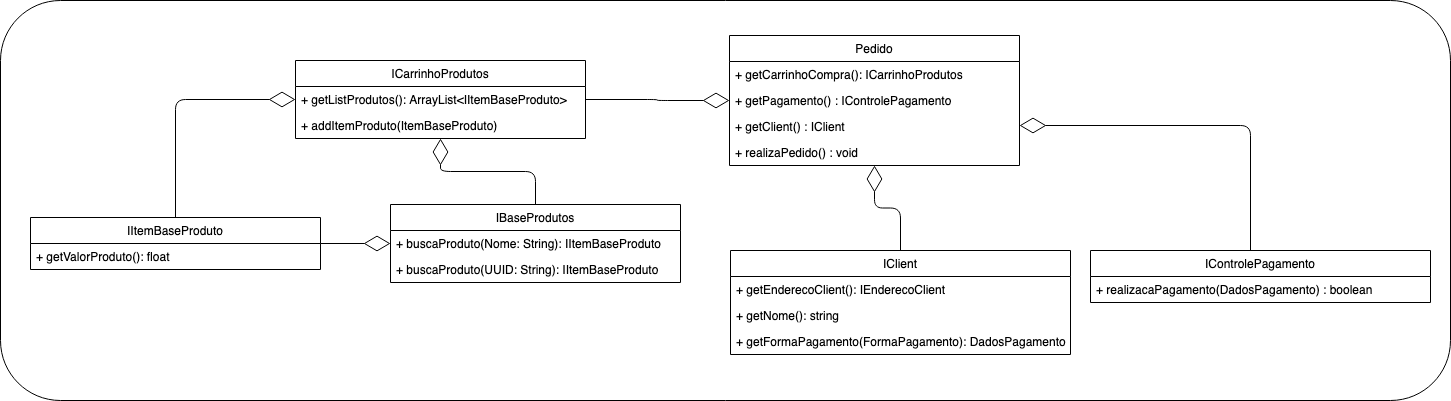

The diagram above was exported from draw.io. Its source (the exported page's mxGraphModel, read from the mxfile embedded in the PNG):
<mxGraphModel dx="1773" dy="505" grid="1" gridSize="10" guides="1" tooltips="1" connect="1" arrows="1" fold="1" page="1" pageScale="1" pageWidth="827" pageHeight="1169" math="0" shadow="0">
  <root>
    <mxCell id="0" />
    <mxCell id="1" parent="0" />
    <mxCell id="2" value="" style="rounded=1;whiteSpace=wrap;html=1;" vertex="1" parent="1">
      <mxGeometry x="-200" y="660" width="1450" height="400" as="geometry" />
    </mxCell>
    <mxCell id="3" value="ICarrinhoProdutos" style="swimlane;fontStyle=0;childLayout=stackLayout;horizontal=1;startSize=26;fillColor=none;horizontalStack=0;resizeParent=1;resizeParentMax=0;resizeLast=0;collapsible=1;marginBottom=0;" vertex="1" parent="1">
      <mxGeometry x="95" y="720" width="290" height="78" as="geometry" />
    </mxCell>
    <mxCell id="4" value="+ getListProdutos(): ArrayList&lt;IItemBaseProduto&gt;" style="text;strokeColor=none;fillColor=none;align=left;verticalAlign=top;spacingLeft=4;spacingRight=4;overflow=hidden;rotatable=0;points=[[0,0.5],[1,0.5]];portConstraint=eastwest;" vertex="1" parent="3">
      <mxGeometry y="26" width="290" height="26" as="geometry" />
    </mxCell>
    <mxCell id="5" value="+ addItemProduto(ItemBaseProduto)" style="text;strokeColor=none;fillColor=none;align=left;verticalAlign=top;spacingLeft=4;spacingRight=4;overflow=hidden;rotatable=0;points=[[0,0.5],[1,0.5]];portConstraint=eastwest;" vertex="1" parent="3">
      <mxGeometry y="52" width="290" height="26" as="geometry" />
    </mxCell>
    <mxCell id="6" value="IBaseProdutos" style="swimlane;fontStyle=0;childLayout=stackLayout;horizontal=1;startSize=26;fillColor=none;horizontalStack=0;resizeParent=1;resizeParentMax=0;resizeLast=0;collapsible=1;marginBottom=0;" vertex="1" parent="1">
      <mxGeometry x="190" y="864" width="290" height="78" as="geometry" />
    </mxCell>
    <mxCell id="7" value="+ buscaProduto(Nome: String): IItemBaseProduto" style="text;strokeColor=none;fillColor=none;align=left;verticalAlign=top;spacingLeft=4;spacingRight=4;overflow=hidden;rotatable=0;points=[[0,0.5],[1,0.5]];portConstraint=eastwest;" vertex="1" parent="6">
      <mxGeometry y="26" width="290" height="26" as="geometry" />
    </mxCell>
    <mxCell id="8" value="+ buscaProduto(UUID: String): IItemBaseProduto" style="text;strokeColor=none;fillColor=none;align=left;verticalAlign=top;spacingLeft=4;spacingRight=4;overflow=hidden;rotatable=0;points=[[0,0.5],[1,0.5]];portConstraint=eastwest;" vertex="1" parent="6">
      <mxGeometry y="52" width="290" height="26" as="geometry" />
    </mxCell>
    <mxCell id="9" value="" style="endArrow=diamondThin;endFill=0;endSize=24;html=1;entryX=0;entryY=0.5;entryDx=0;entryDy=0;" edge="1" source="10" target="7" parent="1">
      <mxGeometry width="160" relative="1" as="geometry">
        <mxPoint x="320" y="760" as="sourcePoint" />
        <mxPoint x="480" y="760" as="targetPoint" />
      </mxGeometry>
    </mxCell>
    <mxCell id="10" value="IItemBaseProduto" style="swimlane;fontStyle=0;childLayout=stackLayout;horizontal=1;startSize=26;fillColor=none;horizontalStack=0;resizeParent=1;resizeParentMax=0;resizeLast=0;collapsible=1;marginBottom=0;" vertex="1" parent="1">
      <mxGeometry x="-170" y="877" width="290" height="52" as="geometry" />
    </mxCell>
    <mxCell id="11" value="+ getValorProduto(): float" style="text;strokeColor=none;fillColor=none;align=left;verticalAlign=top;spacingLeft=4;spacingRight=4;overflow=hidden;rotatable=0;points=[[0,0.5],[1,0.5]];portConstraint=eastwest;" vertex="1" parent="10">
      <mxGeometry y="26" width="290" height="26" as="geometry" />
    </mxCell>
    <mxCell id="12" value="" style="endArrow=diamondThin;endFill=0;endSize=24;html=1;edgeStyle=orthogonalEdgeStyle;" edge="1" source="10" target="3" parent="1">
      <mxGeometry width="160" relative="1" as="geometry">
        <mxPoint x="130" y="913" as="sourcePoint" />
        <mxPoint x="200" y="913" as="targetPoint" />
        <Array as="points">
          <mxPoint x="-25" y="759" />
        </Array>
      </mxGeometry>
    </mxCell>
    <mxCell id="13" value="" style="endArrow=diamondThin;endFill=0;endSize=24;html=1;edgeStyle=orthogonalEdgeStyle;" edge="1" source="6" target="3" parent="1">
      <mxGeometry width="160" relative="1" as="geometry">
        <mxPoint x="130" y="913" as="sourcePoint" />
        <mxPoint x="200" y="913" as="targetPoint" />
      </mxGeometry>
    </mxCell>
    <mxCell id="14" value="Pedido" style="swimlane;fontStyle=0;childLayout=stackLayout;horizontal=1;startSize=26;fillColor=none;horizontalStack=0;resizeParent=1;resizeParentMax=0;resizeLast=0;collapsible=1;marginBottom=0;" vertex="1" parent="1">
      <mxGeometry x="529" y="695" width="290" height="130" as="geometry" />
    </mxCell>
    <mxCell id="15" value="+ getCarrinhoCompra(): ICarrinhoProdutos" style="text;strokeColor=none;fillColor=none;align=left;verticalAlign=top;spacingLeft=4;spacingRight=4;overflow=hidden;rotatable=0;points=[[0,0.5],[1,0.5]];portConstraint=eastwest;" vertex="1" parent="14">
      <mxGeometry y="26" width="290" height="26" as="geometry" />
    </mxCell>
    <mxCell id="16" value="+ getPagamento() : IControlePagamento" style="text;strokeColor=none;fillColor=none;align=left;verticalAlign=top;spacingLeft=4;spacingRight=4;overflow=hidden;rotatable=0;points=[[0,0.5],[1,0.5]];portConstraint=eastwest;" vertex="1" parent="14">
      <mxGeometry y="52" width="290" height="26" as="geometry" />
    </mxCell>
    <mxCell id="17" value="+ getClient() : IClient" style="text;strokeColor=none;fillColor=none;align=left;verticalAlign=top;spacingLeft=4;spacingRight=4;overflow=hidden;rotatable=0;points=[[0,0.5],[1,0.5]];portConstraint=eastwest;" vertex="1" parent="14">
      <mxGeometry y="78" width="290" height="26" as="geometry" />
    </mxCell>
    <mxCell id="18" value="+ realizaPedido() : void" style="text;strokeColor=none;fillColor=none;align=left;verticalAlign=top;spacingLeft=4;spacingRight=4;overflow=hidden;rotatable=0;points=[[0,0.5],[1,0.5]];portConstraint=eastwest;" vertex="1" parent="14">
      <mxGeometry y="104" width="290" height="26" as="geometry" />
    </mxCell>
    <mxCell id="19" value="IClient" style="swimlane;fontStyle=0;childLayout=stackLayout;horizontal=1;startSize=26;fillColor=none;horizontalStack=0;resizeParent=1;resizeParentMax=0;resizeLast=0;collapsible=1;marginBottom=0;" vertex="1" parent="1">
      <mxGeometry x="530" y="910" width="340" height="104" as="geometry" />
    </mxCell>
    <mxCell id="20" value="+ getEnderecoClient(): IEnderecoClient" style="text;strokeColor=none;fillColor=none;align=left;verticalAlign=top;spacingLeft=4;spacingRight=4;overflow=hidden;rotatable=0;points=[[0,0.5],[1,0.5]];portConstraint=eastwest;" vertex="1" parent="19">
      <mxGeometry y="26" width="340" height="26" as="geometry" />
    </mxCell>
    <mxCell id="21" value="+ getNome(): string" style="text;strokeColor=none;fillColor=none;align=left;verticalAlign=top;spacingLeft=4;spacingRight=4;overflow=hidden;rotatable=0;points=[[0,0.5],[1,0.5]];portConstraint=eastwest;" vertex="1" parent="19">
      <mxGeometry y="52" width="340" height="26" as="geometry" />
    </mxCell>
    <mxCell id="22" value="+ getFormaPagamento(FormaPagamento): DadosPagamento" style="text;strokeColor=none;fillColor=none;align=left;verticalAlign=top;spacingLeft=4;spacingRight=4;overflow=hidden;rotatable=0;points=[[0,0.5],[1,0.5]];portConstraint=eastwest;" vertex="1" parent="19">
      <mxGeometry y="78" width="340" height="26" as="geometry" />
    </mxCell>
    <mxCell id="23" value="IControlePagamento" style="swimlane;fontStyle=0;childLayout=stackLayout;horizontal=1;startSize=26;fillColor=none;horizontalStack=0;resizeParent=1;resizeParentMax=0;resizeLast=0;collapsible=1;marginBottom=0;" vertex="1" parent="1">
      <mxGeometry x="890" y="910" width="340" height="52" as="geometry" />
    </mxCell>
    <mxCell id="24" value="+ realizacaPagamento(DadosPagamento) : boolean" style="text;strokeColor=none;fillColor=none;align=left;verticalAlign=top;spacingLeft=4;spacingRight=4;overflow=hidden;rotatable=0;points=[[0,0.5],[1,0.5]];portConstraint=eastwest;" vertex="1" parent="23">
      <mxGeometry y="26" width="340" height="26" as="geometry" />
    </mxCell>
    <mxCell id="25" value="" style="endArrow=diamondThin;endFill=0;endSize=24;html=1;edgeStyle=orthogonalEdgeStyle;" edge="1" source="19" target="14" parent="1">
      <mxGeometry width="160" relative="1" as="geometry">
        <mxPoint x="730" y="870" as="sourcePoint" />
        <mxPoint x="890" y="870" as="targetPoint" />
      </mxGeometry>
    </mxCell>
    <mxCell id="26" value="" style="endArrow=diamondThin;endFill=0;endSize=24;html=1;edgeStyle=orthogonalEdgeStyle;" edge="1" source="23" target="14" parent="1">
      <mxGeometry width="160" relative="1" as="geometry">
        <mxPoint x="710" y="920" as="sourcePoint" />
        <mxPoint x="684" y="860" as="targetPoint" />
        <Array as="points">
          <mxPoint x="1050" y="785" />
        </Array>
      </mxGeometry>
    </mxCell>
    <mxCell id="27" value="" style="endArrow=diamondThin;endFill=0;endSize=24;html=1;edgeStyle=orthogonalEdgeStyle;" edge="1" source="3" target="14" parent="1">
      <mxGeometry width="160" relative="1" as="geometry">
        <mxPoint x="710" y="920" as="sourcePoint" />
        <mxPoint x="684" y="860" as="targetPoint" />
      </mxGeometry>
    </mxCell>
  </root>
</mxGraphModel>